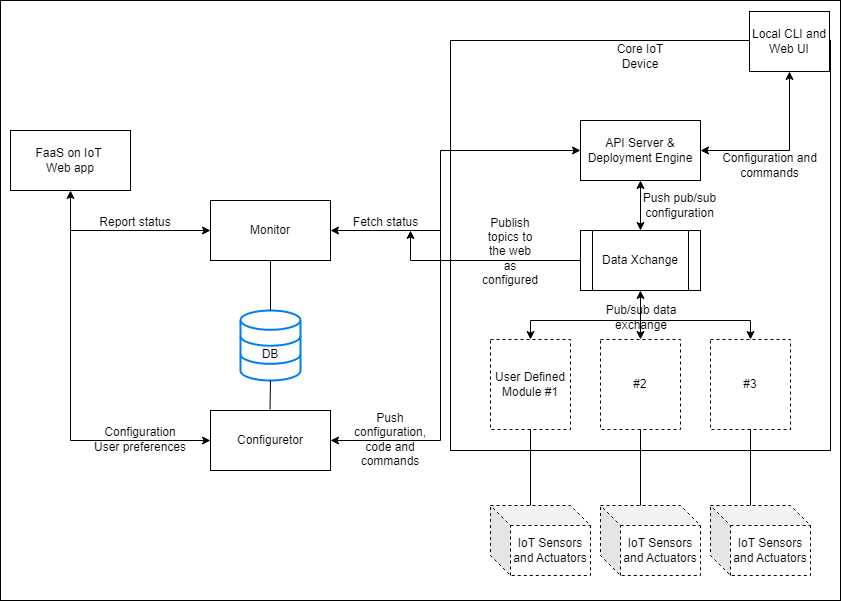

The diagram above was exported from draw.io. Its source (the exported page's mxGraphModel, read from the mxfile embedded in the PNG):
<mxGraphModel dx="1032" dy="511" grid="1" gridSize="10" guides="1" tooltips="1" connect="1" arrows="1" fold="1" page="1" pageScale="1" pageWidth="850" pageHeight="1100" math="0" shadow="0">
  <root>
    <mxCell id="0" />
    <mxCell id="1" parent="0" />
    <mxCell id="2" value="" style="rounded=0;whiteSpace=wrap;html=1;" vertex="1" parent="1">
      <mxGeometry x="10" y="10" width="840" height="600" as="geometry" />
    </mxCell>
    <mxCell id="3" value="FaaS on IoT&amp;nbsp;&lt;br&gt;Web app" style="rounded=0;whiteSpace=wrap;html=1;" vertex="1" parent="1">
      <mxGeometry x="20" y="140" width="120" height="60" as="geometry" />
    </mxCell>
    <mxCell id="4" value="Configuretor" style="rounded=0;whiteSpace=wrap;html=1;" vertex="1" parent="1">
      <mxGeometry x="220" y="420" width="120" height="60" as="geometry" />
    </mxCell>
    <mxCell id="5" value="Monitor" style="rounded=0;whiteSpace=wrap;html=1;" vertex="1" parent="1">
      <mxGeometry x="220" y="210" width="120" height="60" as="geometry" />
    </mxCell>
    <mxCell id="6" value="" style="html=1;verticalLabelPosition=bottom;align=center;labelBackgroundColor=#ffffff;verticalAlign=top;strokeWidth=2;strokeColor=#0080F0;shadow=0;dashed=0;shape=mxgraph.ios7.icons.data;" vertex="1" parent="1">
      <mxGeometry x="250" y="320" width="60" height="70" as="geometry" />
    </mxCell>
    <mxCell id="7" value="" style="rounded=0;whiteSpace=wrap;html=1;" vertex="1" parent="1">
      <mxGeometry x="460" y="50" width="380" height="410" as="geometry" />
    </mxCell>
    <mxCell id="8" value="Core IoT Device" style="text;html=1;strokeColor=none;fillColor=none;align=center;verticalAlign=middle;whiteSpace=wrap;rounded=0;" vertex="1" parent="1">
      <mxGeometry x="620" y="51" width="60" height="30" as="geometry" />
    </mxCell>
    <mxCell id="9" value="Data Xchange" style="shape=process;whiteSpace=wrap;html=1;backgroundOutline=1;" vertex="1" parent="1">
      <mxGeometry x="590" y="240" width="120" height="60" as="geometry" />
    </mxCell>
    <mxCell id="10" value="API Server &amp;amp; Deployment Engine" style="rounded=0;whiteSpace=wrap;html=1;" vertex="1" parent="1">
      <mxGeometry x="590" y="130" width="120" height="60" as="geometry" />
    </mxCell>
    <mxCell id="11" value="User Defined Module #1" style="rounded=0;whiteSpace=wrap;html=1;dashed=1;" vertex="1" parent="1">
      <mxGeometry x="500" y="349" width="80" height="90" as="geometry" />
    </mxCell>
    <mxCell id="12" value="#2" style="rounded=0;whiteSpace=wrap;html=1;dashed=1;" vertex="1" parent="1">
      <mxGeometry x="610" y="349" width="80" height="90" as="geometry" />
    </mxCell>
    <mxCell id="13" value="#3" style="rounded=0;whiteSpace=wrap;html=1;dashed=1;" vertex="1" parent="1">
      <mxGeometry x="720" y="349" width="80" height="90" as="geometry" />
    </mxCell>
    <mxCell id="14" value="" style="endArrow=classic;startArrow=classic;html=1;rounded=0;exitX=1;exitY=0.5;exitDx=0;exitDy=0;entryX=0;entryY=0.5;entryDx=0;entryDy=0;" edge="1" source="5" target="10" parent="1">
      <mxGeometry width="50" height="50" relative="1" as="geometry">
        <mxPoint x="400" y="280" as="sourcePoint" />
        <mxPoint x="450" y="230" as="targetPoint" />
        <Array as="points">
          <mxPoint x="450" y="240" />
          <mxPoint x="450" y="160" />
        </Array>
      </mxGeometry>
    </mxCell>
    <mxCell id="15" value="" style="endArrow=classic;html=1;rounded=0;entryX=1;entryY=0.5;entryDx=0;entryDy=0;" edge="1" target="4" parent="1">
      <mxGeometry width="50" height="50" relative="1" as="geometry">
        <mxPoint x="450" y="240" as="sourcePoint" />
        <mxPoint x="450" y="230" as="targetPoint" />
        <Array as="points">
          <mxPoint x="450" y="450" />
        </Array>
      </mxGeometry>
    </mxCell>
    <mxCell id="16" value="Local CLI and Web UI" style="rounded=0;whiteSpace=wrap;html=1;" vertex="1" parent="1">
      <mxGeometry x="759" y="21" width="80" height="60" as="geometry" />
    </mxCell>
    <mxCell id="17" value="" style="endArrow=classic;html=1;rounded=0;exitX=0;exitY=0.5;exitDx=0;exitDy=0;" edge="1" source="9" parent="1">
      <mxGeometry width="50" height="50" relative="1" as="geometry">
        <mxPoint x="400" y="280" as="sourcePoint" />
        <mxPoint x="420" y="240" as="targetPoint" />
        <Array as="points">
          <mxPoint x="420" y="270" />
        </Array>
      </mxGeometry>
    </mxCell>
    <mxCell id="18" value="" style="endArrow=classic;startArrow=classic;html=1;rounded=0;exitX=0.5;exitY=1;exitDx=0;exitDy=0;entryX=0.5;entryY=0;entryDx=0;entryDy=0;" edge="1" source="10" target="9" parent="1">
      <mxGeometry width="50" height="50" relative="1" as="geometry">
        <mxPoint x="400" y="280" as="sourcePoint" />
        <mxPoint x="450" y="230" as="targetPoint" />
      </mxGeometry>
    </mxCell>
    <mxCell id="19" value="" style="endArrow=classic;startArrow=classic;html=1;rounded=0;exitX=0.5;exitY=0;exitDx=0;exitDy=0;entryX=0.5;entryY=1;entryDx=0;entryDy=0;" edge="1" source="11" target="9" parent="1">
      <mxGeometry width="50" height="50" relative="1" as="geometry">
        <mxPoint x="400" y="280" as="sourcePoint" />
        <mxPoint x="450" y="230" as="targetPoint" />
        <Array as="points">
          <mxPoint x="540" y="330" />
          <mxPoint x="650" y="330" />
        </Array>
      </mxGeometry>
    </mxCell>
    <mxCell id="20" value="" style="endArrow=classic;html=1;rounded=0;entryX=0.5;entryY=0;entryDx=0;entryDy=0;" edge="1" target="12" parent="1">
      <mxGeometry width="50" height="50" relative="1" as="geometry">
        <mxPoint x="650" y="330" as="sourcePoint" />
        <mxPoint x="450" y="230" as="targetPoint" />
      </mxGeometry>
    </mxCell>
    <mxCell id="21" value="" style="endArrow=classic;html=1;rounded=0;entryX=0.5;entryY=0;entryDx=0;entryDy=0;" edge="1" target="13" parent="1">
      <mxGeometry width="50" height="50" relative="1" as="geometry">
        <mxPoint x="650" y="330" as="sourcePoint" />
        <mxPoint x="450" y="230" as="targetPoint" />
        <Array as="points">
          <mxPoint x="760" y="330" />
        </Array>
      </mxGeometry>
    </mxCell>
    <mxCell id="22" value="IoT Sensors and Actuators" style="shape=cube;whiteSpace=wrap;html=1;boundedLbl=1;backgroundOutline=1;darkOpacity=0.05;darkOpacity2=0.1;dashed=1;" vertex="1" parent="1">
      <mxGeometry x="500" y="515" width="100" height="70" as="geometry" />
    </mxCell>
    <mxCell id="23" value="" style="endArrow=none;html=1;rounded=0;exitX=0;exitY=0;exitDx=40;exitDy=0;exitPerimeter=0;" edge="1" source="22" target="11" parent="1">
      <mxGeometry width="50" height="50" relative="1" as="geometry">
        <mxPoint x="400" y="440" as="sourcePoint" />
        <mxPoint x="450" y="390" as="targetPoint" />
      </mxGeometry>
    </mxCell>
    <mxCell id="24" value="IoT Sensors and Actuators" style="shape=cube;whiteSpace=wrap;html=1;boundedLbl=1;backgroundOutline=1;darkOpacity=0.05;darkOpacity2=0.1;dashed=1;" vertex="1" parent="1">
      <mxGeometry x="610" y="515" width="100" height="70" as="geometry" />
    </mxCell>
    <mxCell id="25" value="" style="endArrow=none;html=1;rounded=0;exitX=0;exitY=0;exitDx=40;exitDy=0;exitPerimeter=0;" edge="1" source="24" parent="1">
      <mxGeometry width="50" height="50" relative="1" as="geometry">
        <mxPoint x="510" y="440" as="sourcePoint" />
        <mxPoint x="650" y="439" as="targetPoint" />
      </mxGeometry>
    </mxCell>
    <mxCell id="26" value="IoT Sensors and Actuators" style="shape=cube;whiteSpace=wrap;html=1;boundedLbl=1;backgroundOutline=1;darkOpacity=0.05;darkOpacity2=0.1;dashed=1;" vertex="1" parent="1">
      <mxGeometry x="720" y="515" width="100" height="70" as="geometry" />
    </mxCell>
    <mxCell id="27" value="" style="endArrow=none;html=1;rounded=0;exitX=0;exitY=0;exitDx=40;exitDy=0;exitPerimeter=0;" edge="1" source="26" parent="1">
      <mxGeometry width="50" height="50" relative="1" as="geometry">
        <mxPoint x="620" y="440" as="sourcePoint" />
        <mxPoint x="760" y="439" as="targetPoint" />
      </mxGeometry>
    </mxCell>
    <mxCell id="28" value="" style="endArrow=classic;startArrow=classic;html=1;rounded=0;exitX=0.5;exitY=1;exitDx=0;exitDy=0;entryX=0;entryY=0.5;entryDx=0;entryDy=0;" edge="1" source="3" target="5" parent="1">
      <mxGeometry width="50" height="50" relative="1" as="geometry">
        <mxPoint x="400" y="270" as="sourcePoint" />
        <mxPoint x="450" y="220" as="targetPoint" />
        <Array as="points">
          <mxPoint x="80" y="240" />
        </Array>
      </mxGeometry>
    </mxCell>
    <mxCell id="29" value="" style="endArrow=classic;html=1;rounded=0;entryX=0;entryY=0.5;entryDx=0;entryDy=0;" edge="1" target="4" parent="1">
      <mxGeometry width="50" height="50" relative="1" as="geometry">
        <mxPoint x="80" y="240" as="sourcePoint" />
        <mxPoint x="80" y="290" as="targetPoint" />
        <Array as="points">
          <mxPoint x="80" y="450" />
        </Array>
      </mxGeometry>
    </mxCell>
    <mxCell id="30" value="" style="endArrow=none;html=1;rounded=0;exitX=0.5;exitY=1;exitDx=0;exitDy=0;" edge="1" source="5" target="6" parent="1">
      <mxGeometry width="50" height="50" relative="1" as="geometry">
        <mxPoint x="400" y="350" as="sourcePoint" />
        <mxPoint x="450" y="300" as="targetPoint" />
      </mxGeometry>
    </mxCell>
    <mxCell id="31" value="" style="endArrow=none;html=1;rounded=0;" edge="1" parent="1">
      <mxGeometry width="50" height="50" relative="1" as="geometry">
        <mxPoint x="280" y="390" as="sourcePoint" />
        <mxPoint x="279.5" y="419" as="targetPoint" />
      </mxGeometry>
    </mxCell>
    <mxCell id="32" value="Configuration User preferences" style="text;html=1;strokeColor=none;fillColor=none;align=center;verticalAlign=middle;whiteSpace=wrap;rounded=0;" vertex="1" parent="1">
      <mxGeometry x="100" y="419" width="100" height="60" as="geometry" />
    </mxCell>
    <mxCell id="33" value="Report status" style="text;html=1;strokeColor=none;fillColor=none;align=center;verticalAlign=middle;whiteSpace=wrap;rounded=0;" vertex="1" parent="1">
      <mxGeometry x="100" y="217" width="90" height="30" as="geometry" />
    </mxCell>
    <mxCell id="34" value="Push configuration, code and commands" style="text;html=1;strokeColor=none;fillColor=none;align=center;verticalAlign=middle;whiteSpace=wrap;rounded=0;" vertex="1" parent="1">
      <mxGeometry x="370" y="424" width="60" height="50" as="geometry" />
    </mxCell>
    <mxCell id="35" value="Fetch status" style="text;html=1;strokeColor=none;fillColor=none;align=center;verticalAlign=middle;whiteSpace=wrap;rounded=0;" vertex="1" parent="1">
      <mxGeometry x="355" y="217" width="81" height="30" as="geometry" />
    </mxCell>
    <mxCell id="36" value="Publish topics to the web as configured" style="text;html=1;strokeColor=none;fillColor=none;align=center;verticalAlign=middle;whiteSpace=wrap;rounded=0;" vertex="1" parent="1">
      <mxGeometry x="490" y="246" width="60" height="30" as="geometry" />
    </mxCell>
    <mxCell id="37" value="Pub/sub data exchange" style="text;html=1;strokeColor=none;fillColor=none;align=center;verticalAlign=middle;whiteSpace=wrap;rounded=0;" vertex="1" parent="1">
      <mxGeometry x="601" y="312" width="100" height="30" as="geometry" />
    </mxCell>
    <mxCell id="38" value="Push pub/sub configuration" style="text;html=1;strokeColor=none;fillColor=none;align=center;verticalAlign=middle;whiteSpace=wrap;rounded=0;" vertex="1" parent="1">
      <mxGeometry x="620" y="200" width="139" height="30" as="geometry" />
    </mxCell>
    <mxCell id="39" value="" style="endArrow=classic;startArrow=classic;html=1;rounded=0;exitX=1;exitY=0.5;exitDx=0;exitDy=0;entryX=0.5;entryY=1;entryDx=0;entryDy=0;" edge="1" source="10" target="16" parent="1">
      <mxGeometry width="50" height="50" relative="1" as="geometry">
        <mxPoint x="400" y="240" as="sourcePoint" />
        <mxPoint x="450" y="190" as="targetPoint" />
        <Array as="points">
          <mxPoint x="799" y="160" />
        </Array>
      </mxGeometry>
    </mxCell>
    <mxCell id="40" value="Configuration and commands" style="text;html=1;strokeColor=none;fillColor=none;align=center;verticalAlign=middle;whiteSpace=wrap;rounded=0;" vertex="1" parent="1">
      <mxGeometry x="720" y="160" width="119" height="30" as="geometry" />
    </mxCell>
    <mxCell id="41" value="DB" style="text;html=1;strokeColor=none;fillColor=none;align=center;verticalAlign=middle;whiteSpace=wrap;rounded=0;" vertex="1" parent="1">
      <mxGeometry x="250" y="349" width="60" height="30" as="geometry" />
    </mxCell>
  </root>
</mxGraphModel>